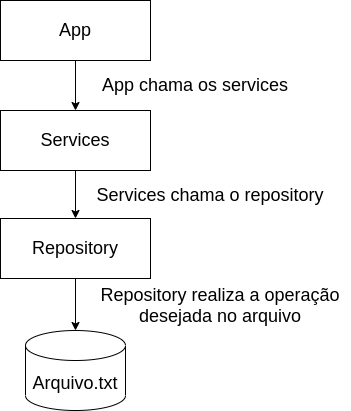

The diagram above was exported from draw.io. Its source (the exported page's mxGraphModel, read from the mxfile embedded in the PNG):
<mxGraphModel dx="564" dy="453" grid="1" gridSize="10" guides="1" tooltips="1" connect="1" arrows="1" fold="1" page="1" pageScale="1" pageWidth="827" pageHeight="1169" math="0" shadow="0">
  <root>
    <mxCell id="0" />
    <mxCell id="1" parent="0" />
    <mxCell id="7" style="edgeStyle=none;html=1;entryX=0.5;entryY=0;entryDx=0;entryDy=0;fontSize=18;" parent="1" source="2" target="3" edge="1">
      <mxGeometry relative="1" as="geometry" />
    </mxCell>
    <mxCell id="2" value="&lt;font style=&quot;font-size: 18px&quot;&gt;App&lt;/font&gt;" style="rounded=0;whiteSpace=wrap;html=1;" parent="1" vertex="1">
      <mxGeometry x="80" y="150" width="150" height="60" as="geometry" />
    </mxCell>
    <mxCell id="8" style="edgeStyle=none;html=1;entryX=0.5;entryY=0;entryDx=0;entryDy=0;fontSize=18;" parent="1" source="3" target="4" edge="1">
      <mxGeometry relative="1" as="geometry" />
    </mxCell>
    <mxCell id="3" value="&lt;font style=&quot;font-size: 18px&quot;&gt;Services&lt;/font&gt;" style="rounded=0;whiteSpace=wrap;html=1;" parent="1" vertex="1">
      <mxGeometry x="80" y="260" width="150" height="60" as="geometry" />
    </mxCell>
    <mxCell id="9" style="edgeStyle=none;html=1;entryX=0.5;entryY=0;entryDx=0;entryDy=0;entryPerimeter=0;fontSize=18;" parent="1" source="4" target="6" edge="1">
      <mxGeometry relative="1" as="geometry" />
    </mxCell>
    <mxCell id="4" value="&lt;font style=&quot;font-size: 18px&quot;&gt;Repository&lt;/font&gt;" style="rounded=0;whiteSpace=wrap;html=1;" parent="1" vertex="1">
      <mxGeometry x="80" y="368" width="150" height="60" as="geometry" />
    </mxCell>
    <mxCell id="6" value="Arquivo.txt" style="shape=cylinder3;whiteSpace=wrap;html=1;boundedLbl=1;backgroundOutline=1;size=15;fontSize=18;" parent="1" vertex="1">
      <mxGeometry x="105" y="480" width="100" height="80" as="geometry" />
    </mxCell>
    <mxCell id="10" value="App chama os services" style="text;html=1;strokeColor=none;fillColor=none;align=center;verticalAlign=middle;whiteSpace=wrap;rounded=0;fontSize=18;" parent="1" vertex="1">
      <mxGeometry x="170" y="220" width="210" height="30" as="geometry" />
    </mxCell>
    <mxCell id="11" value="Services chama o repository" style="text;html=1;strokeColor=none;fillColor=none;align=center;verticalAlign=middle;whiteSpace=wrap;rounded=0;fontSize=18;" parent="1" vertex="1">
      <mxGeometry x="170" y="330" width="240" height="30" as="geometry" />
    </mxCell>
    <mxCell id="12" value="Repository realiza a operação desejada no arquivo" style="text;html=1;strokeColor=none;fillColor=none;align=center;verticalAlign=middle;whiteSpace=wrap;rounded=0;fontSize=18;" parent="1" vertex="1">
      <mxGeometry x="170" y="440" width="260" height="30" as="geometry" />
    </mxCell>
  </root>
</mxGraphModel>